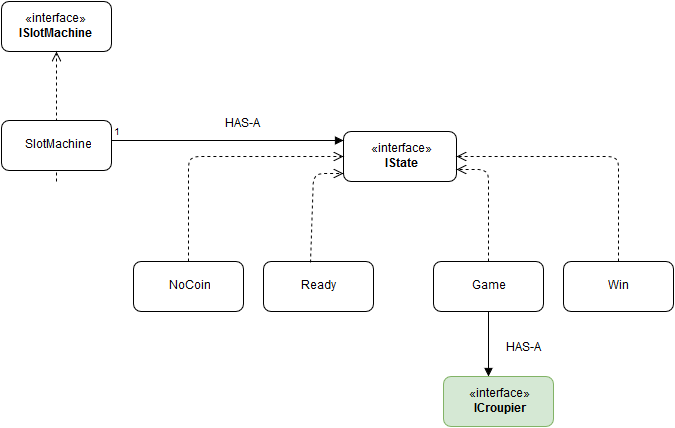

The diagram above was exported from draw.io. Its source (the exported page's mxGraphModel, read from the mxfile embedded in the PNG):
<mxGraphModel dx="1046" dy="579" grid="1" gridSize="10" guides="1" tooltips="1" connect="1" arrows="1" fold="1" page="1" pageScale="1" pageWidth="826" pageHeight="1169" background="#ffffff" math="0" shadow="0">
  <root>
    <mxCell id="0" />
    <mxCell id="1" parent="0" />
    <mxCell id="51fa03873ab042ff-1" value="«interface»&lt;br&gt;&lt;b&gt;ISlotMachine&lt;/b&gt;" style="html=1;rounded=1;fillColor=#ffffff;fontSize=12;fontColor=#000000;" vertex="1" parent="1">
      <mxGeometry x="68" y="80" width="110" height="50" as="geometry" />
    </mxCell>
    <mxCell id="51fa03873ab042ff-7" value="" style="html=1;verticalAlign=bottom;endArrow=open;dashed=1;endSize=8;fontSize=12;fontColor=#000000;" edge="1" parent="1" target="51fa03873ab042ff-1">
      <mxGeometry x="0.0097" y="-58" relative="1" as="geometry">
        <mxPoint x="123" y="260" as="sourcePoint" />
        <mxPoint x="-207" y="-50" as="targetPoint" />
        <mxPoint as="offset" />
      </mxGeometry>
    </mxCell>
    <mxCell id="51fa03873ab042ff-8" value="SlotMachine" style="html=1;rounded=1;fillColor=#ffffff;fontSize=12;fontColor=#000000;" vertex="1" parent="1">
      <mxGeometry x="68" y="199" width="110" height="50" as="geometry" />
    </mxCell>
    <mxCell id="51fa03873ab042ff-11" value="«interface»&lt;br&gt;&lt;b&gt;IState&lt;br&gt;&lt;/b&gt;" style="html=1;rounded=1;fillColor=#ffffff;fontSize=12;fontColor=#000000;" vertex="1" parent="1">
      <mxGeometry x="410" y="210" width="113" height="50" as="geometry" />
    </mxCell>
    <mxCell id="51fa03873ab042ff-12" value="HAS-A" style="endArrow=block;endFill=1;html=1;edgeStyle=orthogonalEdgeStyle;align=left;verticalAlign=top;fontSize=12;fontColor=#000000;" edge="1" parent="1">
      <mxGeometry x="-0.0345" y="29" relative="1" as="geometry">
        <mxPoint x="178" y="219" as="sourcePoint" />
        <mxPoint x="410" y="219" as="targetPoint" />
        <Array as="points" />
        <mxPoint as="offset" />
      </mxGeometry>
    </mxCell>
    <mxCell id="51fa03873ab042ff-13" value="1" style="resizable=0;html=1;align=left;verticalAlign=bottom;labelBackgroundColor=#ffffff;fontSize=10;" vertex="1" connectable="0" parent="51fa03873ab042ff-12">
      <mxGeometry x="-1" relative="1" as="geometry" />
    </mxCell>
    <mxCell id="51fa03873ab042ff-14" value="NoCoin" style="html=1;rounded=1;fillColor=#ffffff;fontSize=12;fontColor=#000000;" vertex="1" parent="1">
      <mxGeometry x="200" y="340" width="110" height="50" as="geometry" />
    </mxCell>
    <mxCell id="51fa03873ab042ff-15" value="Ready" style="html=1;rounded=1;fillColor=#ffffff;fontSize=12;fontColor=#000000;" vertex="1" parent="1">
      <mxGeometry x="330" y="340" width="110" height="50" as="geometry" />
    </mxCell>
    <mxCell id="51fa03873ab042ff-16" value="Game" style="html=1;rounded=1;fillColor=#ffffff;fontSize=12;fontColor=#000000;" vertex="1" parent="1">
      <mxGeometry x="500" y="340" width="110" height="50" as="geometry" />
    </mxCell>
    <mxCell id="51fa03873ab042ff-17" value="Win" style="html=1;rounded=1;fillColor=#ffffff;fontSize=12;fontColor=#000000;" vertex="1" parent="1">
      <mxGeometry x="630" y="340" width="110" height="50" as="geometry" />
    </mxCell>
    <mxCell id="51fa03873ab042ff-18" value="" style="html=1;verticalAlign=bottom;endArrow=open;dashed=1;endSize=8;fontSize=12;fontColor=#000000;entryX=0;entryY=0.5;" edge="1" parent="1" source="51fa03873ab042ff-14" target="51fa03873ab042ff-11">
      <mxGeometry x="-0.0442" y="30" relative="1" as="geometry">
        <mxPoint x="90" y="10" as="sourcePoint" />
        <mxPoint x="10" y="10" as="targetPoint" />
        <Array as="points">
          <mxPoint x="255" y="235" />
        </Array>
        <mxPoint as="offset" />
      </mxGeometry>
    </mxCell>
    <mxCell id="51fa03873ab042ff-19" value="" style="html=1;verticalAlign=bottom;endArrow=open;dashed=1;endSize=8;fontSize=12;fontColor=#000000;entryX=0;entryY=0.75;exitX=0.427;exitY=0.02;exitPerimeter=0;" edge="1" parent="1" source="51fa03873ab042ff-15">
      <mxGeometry relative="1" as="geometry">
        <mxPoint x="385" y="344" as="sourcePoint" />
        <mxPoint x="410" y="252" as="targetPoint" />
        <Array as="points">
          <mxPoint x="380" y="252" />
        </Array>
      </mxGeometry>
    </mxCell>
    <mxCell id="51fa03873ab042ff-20" value="" style="html=1;verticalAlign=bottom;endArrow=open;dashed=1;endSize=8;fontSize=12;fontColor=#000000;exitX=0.5;exitY=0;entryX=1;entryY=0.75;" edge="1" parent="1" source="51fa03873ab042ff-16" target="51fa03873ab042ff-11">
      <mxGeometry relative="1" as="geometry">
        <mxPoint x="90" y="10" as="sourcePoint" />
        <mxPoint x="10" y="10" as="targetPoint" />
        <Array as="points">
          <mxPoint x="555" y="248" />
        </Array>
      </mxGeometry>
    </mxCell>
    <mxCell id="51fa03873ab042ff-21" value="" style="html=1;verticalAlign=bottom;endArrow=open;dashed=1;endSize=8;fontSize=12;fontColor=#000000;entryX=1;entryY=0.5;" edge="1" parent="1" source="51fa03873ab042ff-17" target="51fa03873ab042ff-11">
      <mxGeometry relative="1" as="geometry">
        <mxPoint x="90" y="10" as="sourcePoint" />
        <mxPoint x="10" y="10" as="targetPoint" />
        <Array as="points">
          <mxPoint x="685" y="235" />
        </Array>
      </mxGeometry>
    </mxCell>
    <mxCell id="51fa03873ab042ff-23" value="HAS-A" style="html=1;verticalAlign=bottom;endArrow=block;fontSize=12;fontColor=#000000;entryX=0.409;entryY=0;entryPerimeter=0;" edge="1" parent="1" source="51fa03873ab042ff-16" target="51fa03873ab042ff-24">
      <mxGeometry x="0.4286" y="35" width="80" relative="1" as="geometry">
        <mxPoint x="10" y="10" as="sourcePoint" />
        <mxPoint x="555" y="460" as="targetPoint" />
        <mxPoint as="offset" />
      </mxGeometry>
    </mxCell>
    <mxCell id="51fa03873ab042ff-24" value="«interface»&lt;br&gt;&lt;b&gt;ICroupier&lt;/b&gt;" style="html=1;rounded=1;fillColor=#d5e8d4;fontSize=12;fontColor=#000000;strokeColor=#82b366;" vertex="1" parent="1">
      <mxGeometry x="510" y="455" width="110" height="50" as="geometry" />
    </mxCell>
  </root>
</mxGraphModel>